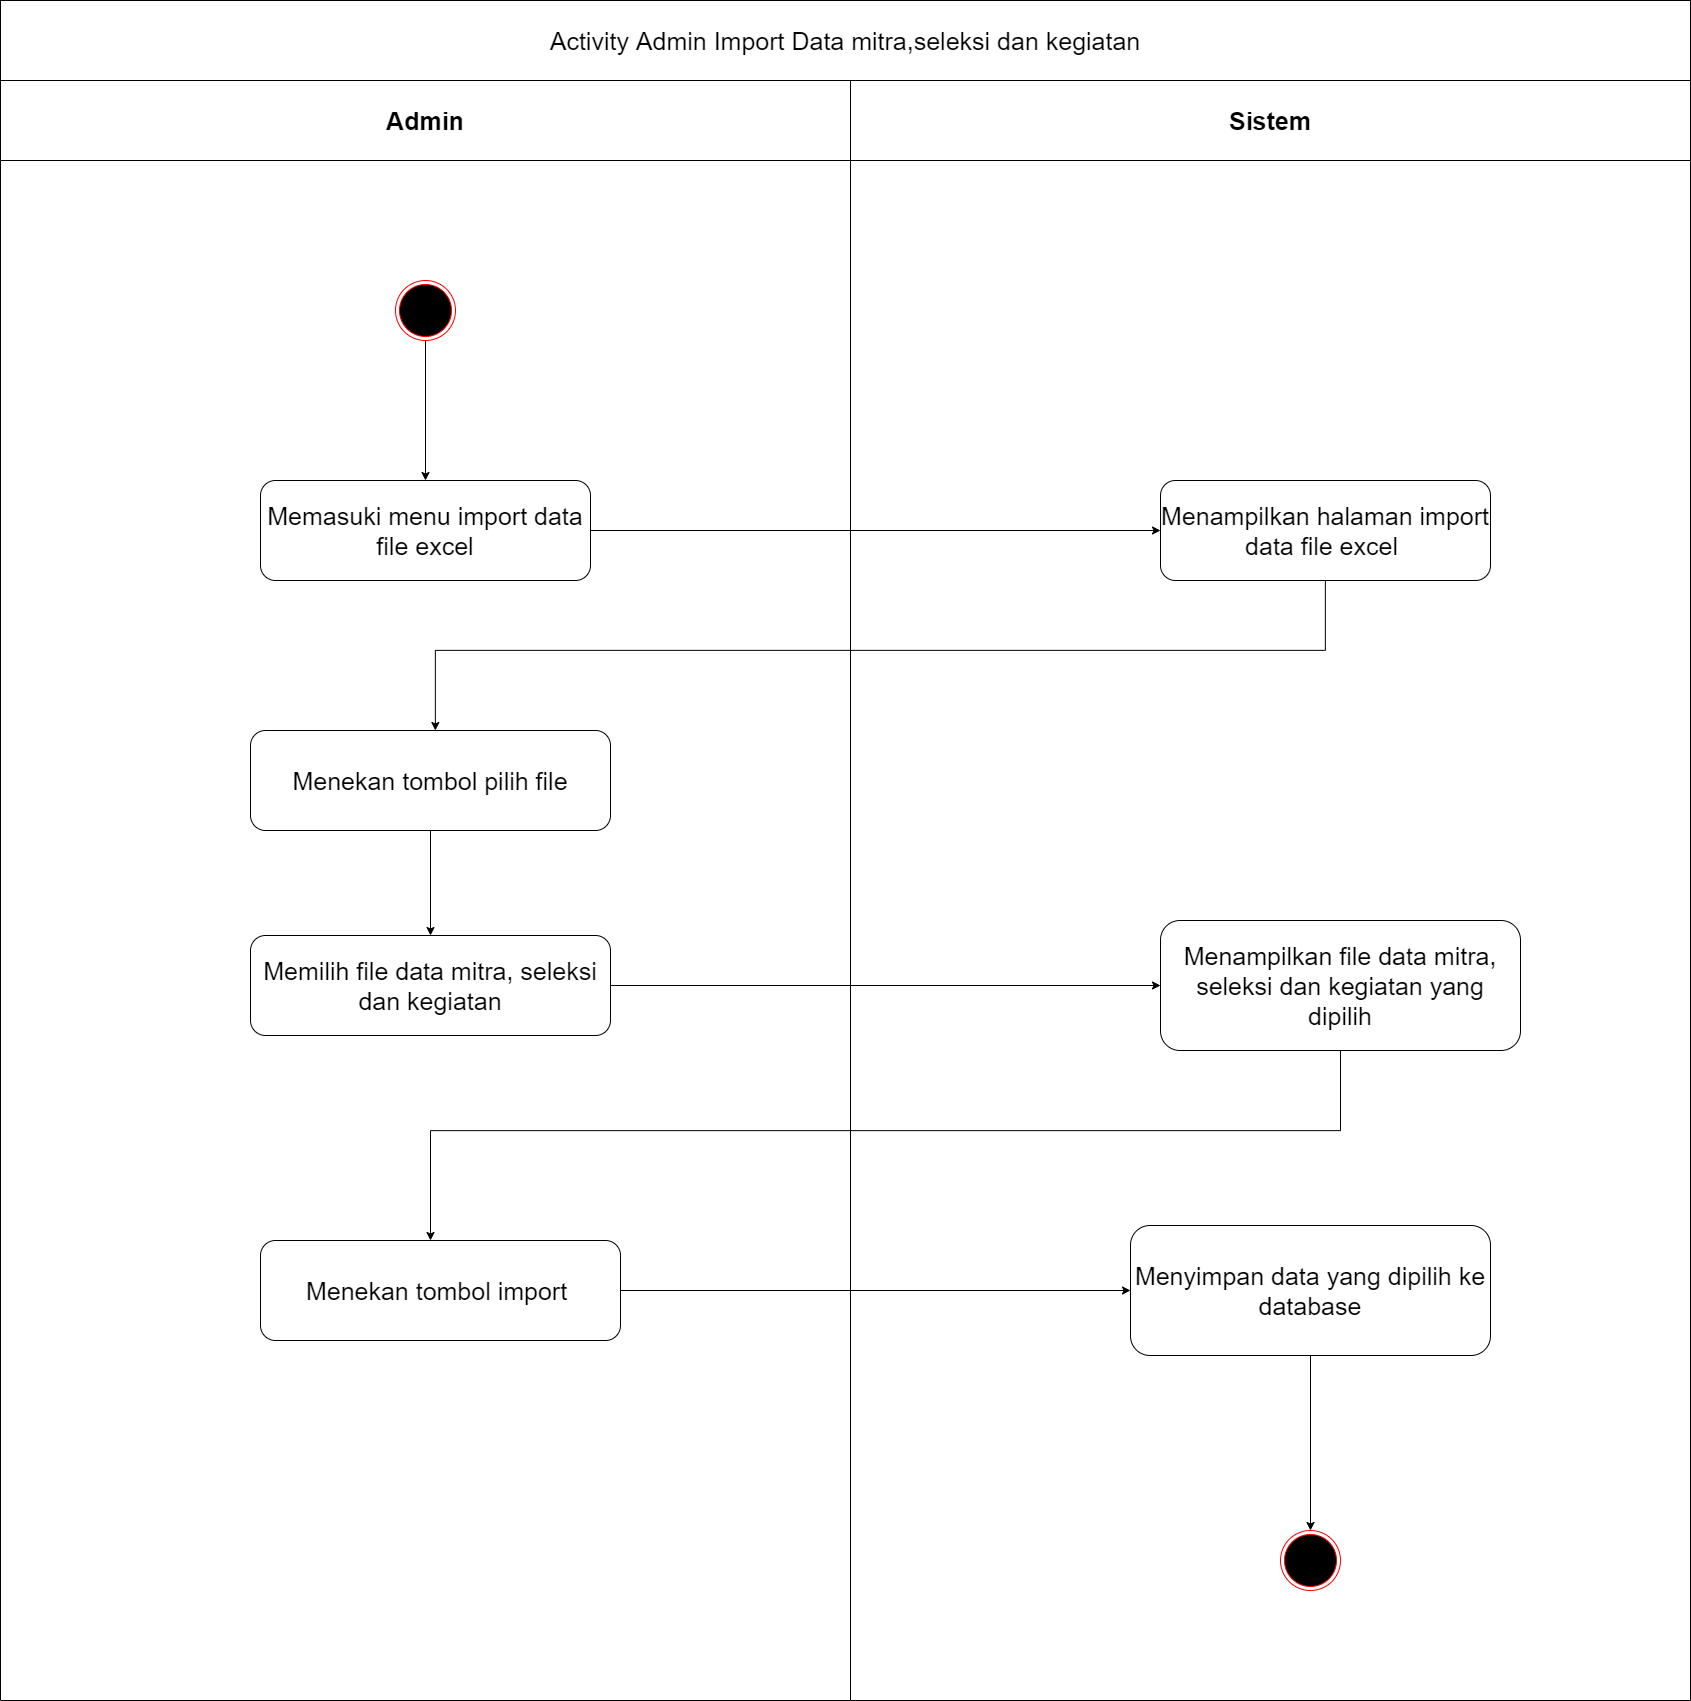

The diagram above was exported from draw.io. Its source (the exported page's mxGraphModel, read from the mxfile embedded in the PNG):
<mxGraphModel dx="2434" dy="1411" grid="1" gridSize="10" guides="1" tooltips="1" connect="1" arrows="1" fold="1" page="1" pageScale="1" pageWidth="1000" pageHeight="1000" math="0" shadow="0">
  <root>
    <mxCell id="qvRMqoricp8HcvFklEtl-0" />
    <mxCell id="qvRMqoricp8HcvFklEtl-1" parent="qvRMqoricp8HcvFklEtl-0" />
    <mxCell id="-_CSkND38auBKLAdN93s-0" value="Admin" style="swimlane;whiteSpace=wrap;startSize=80;fontSize=25;" parent="qvRMqoricp8HcvFklEtl-1" vertex="1">
      <mxGeometry x="160" y="160" width="850" height="1620" as="geometry" />
    </mxCell>
    <mxCell id="-_CSkND38auBKLAdN93s-1" style="edgeStyle=orthogonalEdgeStyle;rounded=0;orthogonalLoop=1;jettySize=auto;html=1;" parent="-_CSkND38auBKLAdN93s-0" source="-_CSkND38auBKLAdN93s-2" target="-_CSkND38auBKLAdN93s-3" edge="1">
      <mxGeometry relative="1" as="geometry" />
    </mxCell>
    <mxCell id="-_CSkND38auBKLAdN93s-2" value="" style="ellipse;html=1;shape=endState;fillColor=#000000;strokeColor=#ff0000;fontSize=25;" parent="-_CSkND38auBKLAdN93s-0" vertex="1">
      <mxGeometry x="395" y="200" width="60" height="60" as="geometry" />
    </mxCell>
    <mxCell id="-_CSkND38auBKLAdN93s-3" value="Memasuki menu import data file excel" style="rounded=1;whiteSpace=wrap;html=1;fontSize=25;" parent="-_CSkND38auBKLAdN93s-0" vertex="1">
      <mxGeometry x="260" y="400" width="330" height="100" as="geometry" />
    </mxCell>
    <mxCell id="r-bAvxY8VpADk0Yr8krk-2" style="edgeStyle=orthogonalEdgeStyle;rounded=0;orthogonalLoop=1;jettySize=auto;html=1;entryX=0.5;entryY=0;entryDx=0;entryDy=0;" parent="-_CSkND38auBKLAdN93s-0" source="-_CSkND38auBKLAdN93s-5" target="r-bAvxY8VpADk0Yr8krk-0" edge="1">
      <mxGeometry relative="1" as="geometry" />
    </mxCell>
    <mxCell id="-_CSkND38auBKLAdN93s-5" value="Menekan tombol pilih file" style="rounded=1;whiteSpace=wrap;html=1;fontSize=25;" parent="-_CSkND38auBKLAdN93s-0" vertex="1">
      <mxGeometry x="250" y="650" width="360" height="100" as="geometry" />
    </mxCell>
    <mxCell id="r-bAvxY8VpADk0Yr8krk-0" value="Memilih file data mitra, seleksi dan kegiatan" style="rounded=1;whiteSpace=wrap;html=1;fontSize=25;" parent="-_CSkND38auBKLAdN93s-0" vertex="1">
      <mxGeometry x="250" y="855" width="360" height="100" as="geometry" />
    </mxCell>
    <mxCell id="r-bAvxY8VpADk0Yr8krk-6" value="Menekan tombol import&amp;nbsp;" style="rounded=1;whiteSpace=wrap;html=1;fontSize=25;" parent="-_CSkND38auBKLAdN93s-0" vertex="1">
      <mxGeometry x="260" y="1160" width="360" height="100" as="geometry" />
    </mxCell>
    <mxCell id="-_CSkND38auBKLAdN93s-10" value="Sistem" style="swimlane;whiteSpace=wrap;startSize=80;fontSize=25;" parent="qvRMqoricp8HcvFklEtl-1" vertex="1">
      <mxGeometry x="1010" y="160" width="840" height="1620" as="geometry" />
    </mxCell>
    <mxCell id="-_CSkND38auBKLAdN93s-11" value="Menampilkan halaman import data file excel&amp;nbsp;" style="rounded=1;whiteSpace=wrap;html=1;fontSize=25;" parent="-_CSkND38auBKLAdN93s-10" vertex="1">
      <mxGeometry x="310" y="400" width="330" height="100" as="geometry" />
    </mxCell>
    <mxCell id="-_CSkND38auBKLAdN93s-12" value="" style="ellipse;html=1;shape=endState;fillColor=#000000;strokeColor=#ff0000;fontSize=25;" parent="-_CSkND38auBKLAdN93s-10" vertex="1">
      <mxGeometry x="430" y="1450" width="60" height="60" as="geometry" />
    </mxCell>
    <mxCell id="r-bAvxY8VpADk0Yr8krk-1" value="Menampilkan file data mitra, seleksi dan kegiatan yang dipilih" style="rounded=1;whiteSpace=wrap;html=1;fontSize=25;" parent="-_CSkND38auBKLAdN93s-10" vertex="1">
      <mxGeometry x="310" y="840" width="360" height="130" as="geometry" />
    </mxCell>
    <mxCell id="r-bAvxY8VpADk0Yr8krk-11" style="edgeStyle=orthogonalEdgeStyle;rounded=0;orthogonalLoop=1;jettySize=auto;html=1;" parent="-_CSkND38auBKLAdN93s-10" source="r-bAvxY8VpADk0Yr8krk-8" target="-_CSkND38auBKLAdN93s-12" edge="1">
      <mxGeometry relative="1" as="geometry" />
    </mxCell>
    <mxCell id="r-bAvxY8VpADk0Yr8krk-8" value="Menyimpan data yang dipilih ke database" style="rounded=1;whiteSpace=wrap;html=1;fontSize=25;" parent="-_CSkND38auBKLAdN93s-10" vertex="1">
      <mxGeometry x="280" y="1145" width="360" height="130" as="geometry" />
    </mxCell>
    <mxCell id="-_CSkND38auBKLAdN93s-15" value="&lt;font style=&quot;font-size: 25px&quot;&gt;Activity Admin Import Data mitra,seleksi dan kegiatan&lt;/font&gt;" style="rounded=0;whiteSpace=wrap;html=1;" parent="qvRMqoricp8HcvFklEtl-1" vertex="1">
      <mxGeometry x="160" y="80" width="1690" height="80" as="geometry" />
    </mxCell>
    <mxCell id="-_CSkND38auBKLAdN93s-16" style="edgeStyle=orthogonalEdgeStyle;rounded=0;orthogonalLoop=1;jettySize=auto;html=1;" parent="qvRMqoricp8HcvFklEtl-1" source="-_CSkND38auBKLAdN93s-3" target="-_CSkND38auBKLAdN93s-11" edge="1">
      <mxGeometry relative="1" as="geometry" />
    </mxCell>
    <mxCell id="-_CSkND38auBKLAdN93s-17" style="edgeStyle=orthogonalEdgeStyle;rounded=0;orthogonalLoop=1;jettySize=auto;html=1;" parent="qvRMqoricp8HcvFklEtl-1" source="-_CSkND38auBKLAdN93s-11" target="-_CSkND38auBKLAdN93s-5" edge="1">
      <mxGeometry relative="1" as="geometry">
        <Array as="points">
          <mxPoint x="1485" y="730" />
          <mxPoint x="595" y="730" />
        </Array>
      </mxGeometry>
    </mxCell>
    <mxCell id="r-bAvxY8VpADk0Yr8krk-3" style="edgeStyle=orthogonalEdgeStyle;rounded=0;orthogonalLoop=1;jettySize=auto;html=1;" parent="qvRMqoricp8HcvFklEtl-1" source="r-bAvxY8VpADk0Yr8krk-0" target="r-bAvxY8VpADk0Yr8krk-1" edge="1">
      <mxGeometry relative="1" as="geometry" />
    </mxCell>
    <mxCell id="r-bAvxY8VpADk0Yr8krk-7" style="edgeStyle=orthogonalEdgeStyle;rounded=0;orthogonalLoop=1;jettySize=auto;html=1;" parent="qvRMqoricp8HcvFklEtl-1" source="r-bAvxY8VpADk0Yr8krk-1" target="r-bAvxY8VpADk0Yr8krk-6" edge="1">
      <mxGeometry relative="1" as="geometry">
        <Array as="points">
          <mxPoint x="1500" y="1210" />
          <mxPoint x="590" y="1210" />
        </Array>
      </mxGeometry>
    </mxCell>
    <mxCell id="r-bAvxY8VpADk0Yr8krk-10" style="edgeStyle=orthogonalEdgeStyle;rounded=0;orthogonalLoop=1;jettySize=auto;html=1;" parent="qvRMqoricp8HcvFklEtl-1" source="r-bAvxY8VpADk0Yr8krk-6" target="r-bAvxY8VpADk0Yr8krk-8" edge="1">
      <mxGeometry relative="1" as="geometry" />
    </mxCell>
  </root>
</mxGraphModel>